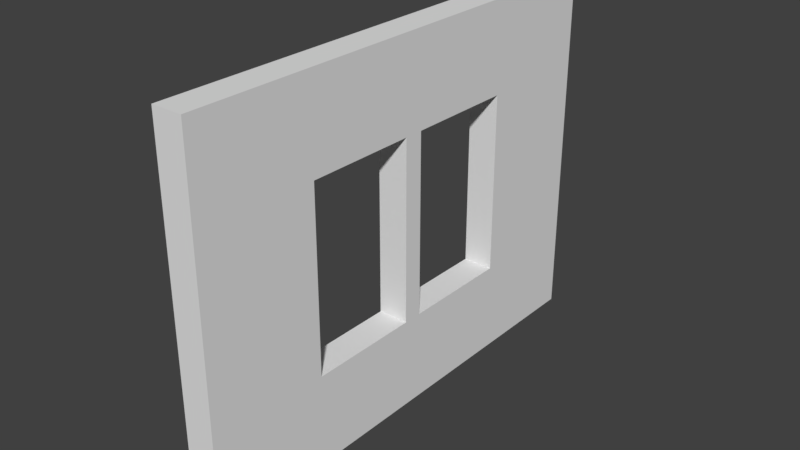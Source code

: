 # Source: SM_WallWithWindow.blend  (saved by Blender 2.78.0; exported with 4.5.12 LTS)
import bpy
from mathutils import Matrix  # noqa: F401  (used for matrix-valued properties, if any)

bpy.ops.wm.read_factory_settings(use_empty=True)
scene = bpy.context.scene
scene.name = 'Scene'

# ---- collections
col_collection_1 = bpy.data.collections.new('Collection 1'); scene.collection.children.link(col_collection_1)

# ---- world
world_world = bpy.data.worlds.new('World'); scene.world = world_world
world_world.color = (0.05088, 0.05088, 0.05088)
world_world.use_sun_shadow = False
world_world.sun_shadow_jitter_overblur = 0.0
world_world.cycles.sampling_method = 'MANUAL'

# ---- meshes
me_plane = bpy.data.meshes.new('Plane')
me_plane.from_pydata([(-0.5, -0.04, 0.0), (-1.0, -1.0, 0.0), (1.0, -1.0, 0.0), (-1.0, -0.5, 0.0), (-0.5, -1.0, 0.0), (0.0, -1.0, 0.0), (0.5, -1.0, 0.0), (1.0, -0.5, 0.0), (-0.5, -0.5, 0.0), (0.0, -0.5, 0.0), (0.5, -0.5, 0.0), (0.5, -0.04, 0.0), (-1.0, -0.5, 0.25), (-1.0, -1.0, 0.25), (0.5, -1.0, 0.25), (1.0, -1.0, 0.25), (-0.5, -1.0, 0.25), (-2.665e-15, -1.0, 0.25), (1.0, -0.5, 0.25), (-0.5, -0.5, 0.25), (-2.665e-15, -0.5, 0.25), (0.5, -0.5, 0.25), (-0.5, -0.04, 0.25), (0.5, -0.04, 0.25), (-0.5, 0.04, 0.0), (-1.0, 1.0, 0.0), (1.0, 1.0, 0.0), (-1.0, 0.0, 0.0), (-1.0, 0.5, 0.0), (-0.5, 1.0, 0.0), (0.0, 1.0, 0.0), (0.5, 1.0, 0.0), (1.0, 0.5, 0.0), (1.0, 0.0, 0.0), (-0.5, 0.5, 0.0), (-0.5, 0.0, 0.0), (0.0, 0.5, 0.0), (0.5, 0.5, 0.0), (0.5, 0.0, 0.0), (0.5, 0.04, 0.0), (-1.0, 0.5, 0.25), (-1.0, 1.0, 0.25), (0.5, 1.0, 0.25), (1.0, 1.0, 0.25), (-1.0, 0.0, 0.25), (-0.5, 1.0, 0.25), (-2.665e-15, 1.0, 0.25), (1.0, 0.5, 0.25), (1.0, 0.0, 0.25), (-0.5, 0.5, 0.25), (-0.5, 0.0, 0.25), (-2.665e-15, 0.5, 0.25), (0.5, 0.5, 0.25), (0.5, 0.0, 0.25), (-0.5, 0.04, 0.25), (0.5, 0.04, 0.25)], [], [(1, 3, 8, 4), (3, 27, 35, 8), (4, 8, 9, 5), (5, 9, 10, 6), (6, 10, 7, 2), (10, 38, 33, 7), (11, 0, 35, 38), (13, 16, 19, 12), (12, 19, 50, 44), (16, 17, 20, 19), (17, 14, 21, 20), (14, 15, 18, 21), (21, 18, 48, 53), (23, 53, 50, 22), (2, 7, 18, 15), (35, 0, 22, 50), (7, 33, 48, 18), (11, 38, 53, 23), (3, 1, 13, 12), (9, 8, 19, 20), (6, 2, 15, 14), (10, 9, 20, 21), (8, 35, 50, 19), (27, 3, 12, 44), (1, 4, 16, 13), (4, 5, 17, 16), (0, 11, 23, 22), (38, 10, 21, 53), (5, 6, 14, 17), (25, 29, 34, 28), (28, 34, 35, 27), (29, 30, 36, 34), (30, 31, 37, 36), (31, 26, 32, 37), (37, 32, 33, 38), (39, 38, 35, 24), (41, 40, 49, 45), (40, 44, 50, 49), (45, 49, 51, 46), (46, 51, 52, 42), (42, 52, 47, 43), (52, 53, 48, 47), (55, 54, 50, 53), (26, 43, 47, 32), (35, 50, 54, 24), (35, 50, 44, 27), (32, 47, 48, 33), (39, 55, 53, 38), (28, 40, 41, 25), (36, 51, 49, 34), (31, 42, 43, 26), (37, 52, 51, 36), (34, 49, 50, 35), (27, 44, 40, 28), (25, 41, 45, 29), (33, 48, 53, 38), (29, 45, 46, 30), (24, 54, 55, 39), (38, 53, 52, 37), (30, 46, 42, 31), (38, 53, 50, 35)])
me_plane.use_remesh_preserve_volume = False
me_plane.use_remesh_preserve_attributes = False
me_plane.use_mirror_vertex_groups = False
me_plane.update()

# ---- objects
ob_plane = bpy.data.objects.new('Plane', me_plane)

# ---- transforms, parenting, visibility, modifiers, constraints
ob_plane.location = (0.0, 0.0, 1.5)
ob_plane.rotation_euler = (-0.0, 1.571, 0.0)
ob_plane.scale = (1.5, 2.0, 1.0)
ob_plane.lineart.crease_threshold = 0.0

# ---- collection membership
col_collection_1.objects.link(ob_plane)

# ---- scene / render settings (as saved in the file)
scene.frame_start = 1; scene.frame_end = 250; scene.frame_set(65)
scene.render.engine = 'BLENDER_EEVEE_NEXT'
scene.render.resolution_percentage = 50
scene.render.dither_intensity = 0.0
scene.cycles.use_denoising = False
scene.cycles.samples = 128
scene.cycles.sampling_pattern = 'TABULATED_SOBOL'
scene.cycles.light_sampling_threshold = 0.0
scene.cycles.use_adaptive_sampling = False
scene.cycles.use_light_tree = False
scene.cycles.blur_glossy = 0.0
scene.cycles.sample_clamp_indirect = 0.0
scene.view_settings.view_transform = 'Standard'
bpy.context.view_layer.update()

# ---- added for rendering (the .blend has no active camera and no usable light): camera, sun
cam_auto = bpy.data.cameras.new('AutoCamera')
cam_auto.lens = 50.0
cam_auto.sensor_width = 36.0
cam_auto.clip_end = 1000.0
ob_auto_camera = bpy.data.objects.new('AutoCamera', cam_auto)
scene.collection.objects.link(ob_auto_camera)
ob_auto_camera.location = (4.7569, -5.55828, 5.20552)
ob_auto_camera.rotation_euler = (1.09748, -7.21219e-08, 0.694738)
scene.camera = ob_auto_camera
light_auto_sun = bpy.data.lights.new('AutoSun', 'SUN')
light_auto_sun.energy = 3.0
light_auto_sun.angle = 0.0523599
ob_auto_sun = bpy.data.objects.new('AutoSun', light_auto_sun)
scene.collection.objects.link(ob_auto_sun)
ob_auto_sun.rotation_euler = (0.872665, 0.174533, 0.523599)
bpy.context.view_layer.update()
